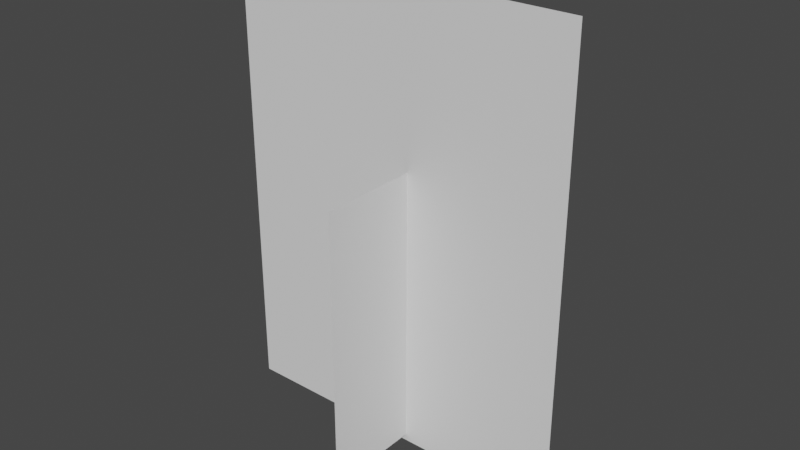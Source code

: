 # Source: LilTreePlant_2.blend  (saved by Blender 2.91.10; exported with 4.5.12 LTS)
import bpy
from mathutils import Matrix  # noqa: F401  (used for matrix-valued properties, if any)

bpy.ops.wm.read_factory_settings(use_empty=True)
scene = bpy.context.scene
scene.name = 'Scene'

# ---- collections
col_collection = bpy.data.collections.new('Collection'); scene.collection.children.link(col_collection)

# ---- world
world_world = bpy.data.worlds.new('World'); scene.world = world_world
world_world.use_nodes = True; world_world.node_tree.nodes.clear()
_N = world_world.node_tree.nodes; _L = world_world.node_tree.links
n0 = _N.new('ShaderNodeOutputWorld'); n0.name = 'World Output'; n0.location = (300, 300)
n1 = _N.new('ShaderNodeBackground'); n1.name = 'Background'; n1.location = (10, 300)
n1.inputs[0].default_value = (0.05088, 0.05088, 0.05088, 1.0)
_L.new(n1.outputs[0], n0.inputs[0])
n0.is_active_output = True
world_world.color = (0.05088, 0.05088, 0.05088)
world_world.use_sun_shadow = False
world_world.sun_shadow_jitter_overblur = 0.0

# ---- meshes
me_plane = bpy.data.meshes.new('Plane')
me_plane.from_pydata([(0.008078, -0.0262, 0.2271), (0.007911, 0.6149, 0.2269), (-0.4308, 1.002, -0.0002285), (-0.4308, -0.04279, -0.0002285), (0.008055, -0.02633, -0.2683), (0.007888, 0.6148, -0.2685), (0.3766, 1.002, -0.0002285), (0.3766, -0.04279, -0.0002285)], [], [(3, 7, 6, 2), (4, 0, 1, 5)])
me_plane.polygons.foreach_set('use_smooth', [True] * 2)
_uv = me_plane.uv_layers.new(name='UVMap')
_uv.uv.foreach_set('vector', [0.2744, 0.03958, 0.6781, 0.03958, 0.6781, 0.562, 0.2744, 0.562, 0.2744, 0.03958, 0.6781, 0.03958, 0.6781, 0.562, 0.2744, 0.562])
me_plane.materials.append(None)
me_plane.use_remesh_fix_poles = True
me_plane.use_remesh_preserve_attributes = False
me_plane.use_mirror_vertex_groups = False
me_plane.update()

# ---- objects
ob_plane = bpy.data.objects.new('Plane', me_plane)

# ---- transforms, parenting, visibility, modifiers, constraints
ob_plane.location = (0.0, 0.0, 0.0)
ob_plane.rotation_euler = (1.571, 2.22e-16, 2.221e-16)
ob_plane.lineart.crease_threshold = 0.0

# ---- collection membership
col_collection.objects.link(ob_plane)

# ---- scene / render settings (as saved in the file)
scene.frame_start = 1; scene.frame_end = 250; scene.frame_set(1)
scene.render.engine = 'BLENDER_EEVEE_NEXT'
scene.cycles.use_denoising = False
scene.cycles.samples = 128
scene.cycles.sampling_pattern = 'TABULATED_SOBOL'
scene.cycles.use_adaptive_sampling = False
scene.cycles.use_light_tree = False
scene.view_settings.view_transform = 'Filmic'
bpy.context.view_layer.update()

# ---- added for rendering (the .blend has no active camera and no usable light): camera, sun
cam_auto = bpy.data.cameras.new('AutoCamera')
cam_auto.lens = 50.0
cam_auto.sensor_width = 36.0
cam_auto.clip_end = 1000.0
ob_auto_camera = bpy.data.objects.new('AutoCamera', cam_auto)
scene.collection.objects.link(ob_auto_camera)
ob_auto_camera.location = (1.27796, -1.54554, 1.52372)
ob_auto_camera.rotation_euler = (1.09748, -7.21219e-08, 0.694738)
scene.camera = ob_auto_camera
light_auto_sun = bpy.data.lights.new('AutoSun', 'SUN')
light_auto_sun.energy = 3.0
light_auto_sun.angle = 0.0523599
ob_auto_sun = bpy.data.objects.new('AutoSun', light_auto_sun)
scene.collection.objects.link(ob_auto_sun)
ob_auto_sun.rotation_euler = (0.872665, 0.174533, 0.523599)
bpy.context.view_layer.update()
